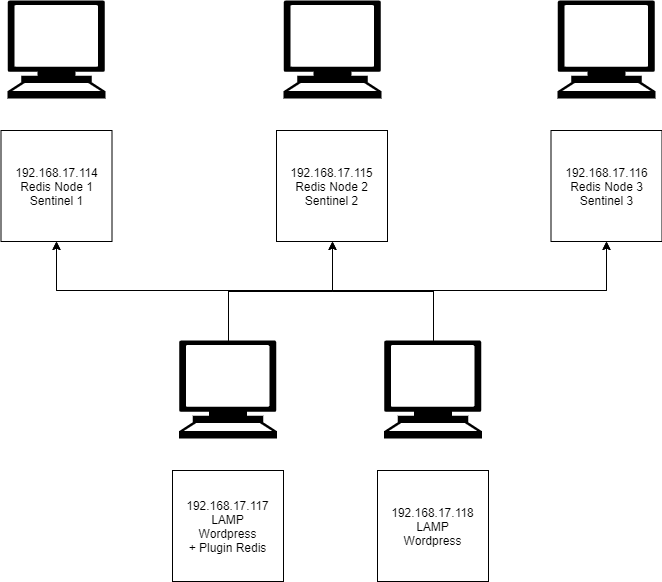

The diagram above was exported from draw.io. Its source (the exported page's mxGraphModel, read from the mxfile embedded in the PNG):
<mxGraphModel dx="1408" dy="731" grid="1" gridSize="10" guides="1" tooltips="1" connect="1" arrows="1" fold="1" page="1" pageScale="1" pageWidth="850" pageHeight="1100" math="0" shadow="0">
  <root>
    <mxCell id="0" />
    <mxCell id="1" parent="0" />
    <mxCell id="6W3zr5xh7GsaWioeBu1Y-1" value="" style="shape=mxgraph.signs.tech.computer;html=1;fillColor=#000000;strokeColor=none;verticalLabelPosition=bottom;verticalAlign=top;align=center;" vertex="1" parent="1">
      <mxGeometry x="100" y="80" width="98" height="98" as="geometry" />
    </mxCell>
    <mxCell id="6W3zr5xh7GsaWioeBu1Y-2" value="" style="shape=mxgraph.signs.tech.computer;html=1;fillColor=#000000;strokeColor=none;verticalLabelPosition=bottom;verticalAlign=top;align=center;" vertex="1" parent="1">
      <mxGeometry x="376" y="80" width="98" height="98" as="geometry" />
    </mxCell>
    <mxCell id="6W3zr5xh7GsaWioeBu1Y-3" value="" style="shape=mxgraph.signs.tech.computer;html=1;fillColor=#000000;strokeColor=none;verticalLabelPosition=bottom;verticalAlign=top;align=center;" vertex="1" parent="1">
      <mxGeometry x="650" y="80" width="98" height="98" as="geometry" />
    </mxCell>
    <mxCell id="6W3zr5xh7GsaWioeBu1Y-4" value="192.168.17.114&lt;br&gt;Redis Node 1&lt;br&gt;Sentinel 1" style="whiteSpace=wrap;html=1;aspect=fixed;" vertex="1" parent="1">
      <mxGeometry x="93.5" y="210" width="111" height="111" as="geometry" />
    </mxCell>
    <mxCell id="6W3zr5xh7GsaWioeBu1Y-5" value="192.168.17.115&lt;br&gt;Redis Node 2&lt;br&gt;Sentinel 2" style="whiteSpace=wrap;html=1;aspect=fixed;" vertex="1" parent="1">
      <mxGeometry x="369" y="210" width="111" height="111" as="geometry" />
    </mxCell>
    <mxCell id="6W3zr5xh7GsaWioeBu1Y-6" value="192.168.17.116&lt;br&gt;Redis Node 3&lt;br&gt;Sentinel 3" style="whiteSpace=wrap;html=1;aspect=fixed;" vertex="1" parent="1">
      <mxGeometry x="643.5" y="210" width="111" height="111" as="geometry" />
    </mxCell>
    <mxCell id="6W3zr5xh7GsaWioeBu1Y-12" style="edgeStyle=orthogonalEdgeStyle;rounded=0;orthogonalLoop=1;jettySize=auto;html=1;exitX=0.5;exitY=0;exitDx=0;exitDy=0;exitPerimeter=0;" edge="1" parent="1" source="6W3zr5xh7GsaWioeBu1Y-8" target="6W3zr5xh7GsaWioeBu1Y-5">
      <mxGeometry relative="1" as="geometry" />
    </mxCell>
    <mxCell id="6W3zr5xh7GsaWioeBu1Y-13" style="edgeStyle=orthogonalEdgeStyle;rounded=0;orthogonalLoop=1;jettySize=auto;html=1;" edge="1" parent="1" source="6W3zr5xh7GsaWioeBu1Y-8" target="6W3zr5xh7GsaWioeBu1Y-4">
      <mxGeometry relative="1" as="geometry">
        <Array as="points">
          <mxPoint x="321" y="370" />
          <mxPoint x="149" y="370" />
        </Array>
      </mxGeometry>
    </mxCell>
    <mxCell id="6W3zr5xh7GsaWioeBu1Y-14" style="edgeStyle=orthogonalEdgeStyle;rounded=0;orthogonalLoop=1;jettySize=auto;html=1;" edge="1" parent="1" source="6W3zr5xh7GsaWioeBu1Y-8" target="6W3zr5xh7GsaWioeBu1Y-6">
      <mxGeometry relative="1" as="geometry">
        <Array as="points">
          <mxPoint x="321" y="370" />
          <mxPoint x="699" y="370" />
        </Array>
      </mxGeometry>
    </mxCell>
    <mxCell id="6W3zr5xh7GsaWioeBu1Y-8" value="" style="shape=mxgraph.signs.tech.computer;html=1;fillColor=#000000;strokeColor=none;verticalLabelPosition=bottom;verticalAlign=top;align=center;" vertex="1" parent="1">
      <mxGeometry x="271.5" y="420" width="98" height="98" as="geometry" />
    </mxCell>
    <mxCell id="6W3zr5xh7GsaWioeBu1Y-9" value="192.168.17.117&lt;br&gt;LAMP&lt;br&gt;Wordpress&lt;br&gt;+ Plugin Redis" style="whiteSpace=wrap;html=1;aspect=fixed;" vertex="1" parent="1">
      <mxGeometry x="265" y="550" width="111" height="111" as="geometry" />
    </mxCell>
    <mxCell id="6W3zr5xh7GsaWioeBu1Y-11" value="192.168.17.118&lt;br&gt;LAMP&lt;br&gt;Wordpress" style="whiteSpace=wrap;html=1;aspect=fixed;" vertex="1" parent="1">
      <mxGeometry x="470" y="550" width="111" height="111" as="geometry" />
    </mxCell>
    <mxCell id="6W3zr5xh7GsaWioeBu1Y-15" style="edgeStyle=orthogonalEdgeStyle;rounded=0;orthogonalLoop=1;jettySize=auto;html=1;entryX=0.5;entryY=1;entryDx=0;entryDy=0;" edge="1" parent="1" source="6W3zr5xh7GsaWioeBu1Y-10" target="6W3zr5xh7GsaWioeBu1Y-4">
      <mxGeometry relative="1" as="geometry">
        <Array as="points">
          <mxPoint x="526" y="370" />
          <mxPoint x="149" y="370" />
        </Array>
      </mxGeometry>
    </mxCell>
    <mxCell id="6W3zr5xh7GsaWioeBu1Y-16" style="edgeStyle=orthogonalEdgeStyle;rounded=0;orthogonalLoop=1;jettySize=auto;html=1;entryX=0.5;entryY=1;entryDx=0;entryDy=0;" edge="1" parent="1" source="6W3zr5xh7GsaWioeBu1Y-10" target="6W3zr5xh7GsaWioeBu1Y-5">
      <mxGeometry relative="1" as="geometry" />
    </mxCell>
    <mxCell id="6W3zr5xh7GsaWioeBu1Y-17" style="edgeStyle=orthogonalEdgeStyle;rounded=0;orthogonalLoop=1;jettySize=auto;html=1;" edge="1" parent="1" source="6W3zr5xh7GsaWioeBu1Y-10" target="6W3zr5xh7GsaWioeBu1Y-6">
      <mxGeometry relative="1" as="geometry">
        <Array as="points">
          <mxPoint x="526" y="370" />
          <mxPoint x="699" y="370" />
        </Array>
      </mxGeometry>
    </mxCell>
    <mxCell id="6W3zr5xh7GsaWioeBu1Y-10" value="" style="shape=mxgraph.signs.tech.computer;html=1;fillColor=#000000;strokeColor=none;verticalLabelPosition=bottom;verticalAlign=top;align=center;" vertex="1" parent="1">
      <mxGeometry x="476.5" y="420" width="98" height="98" as="geometry" />
    </mxCell>
  </root>
</mxGraphModel>